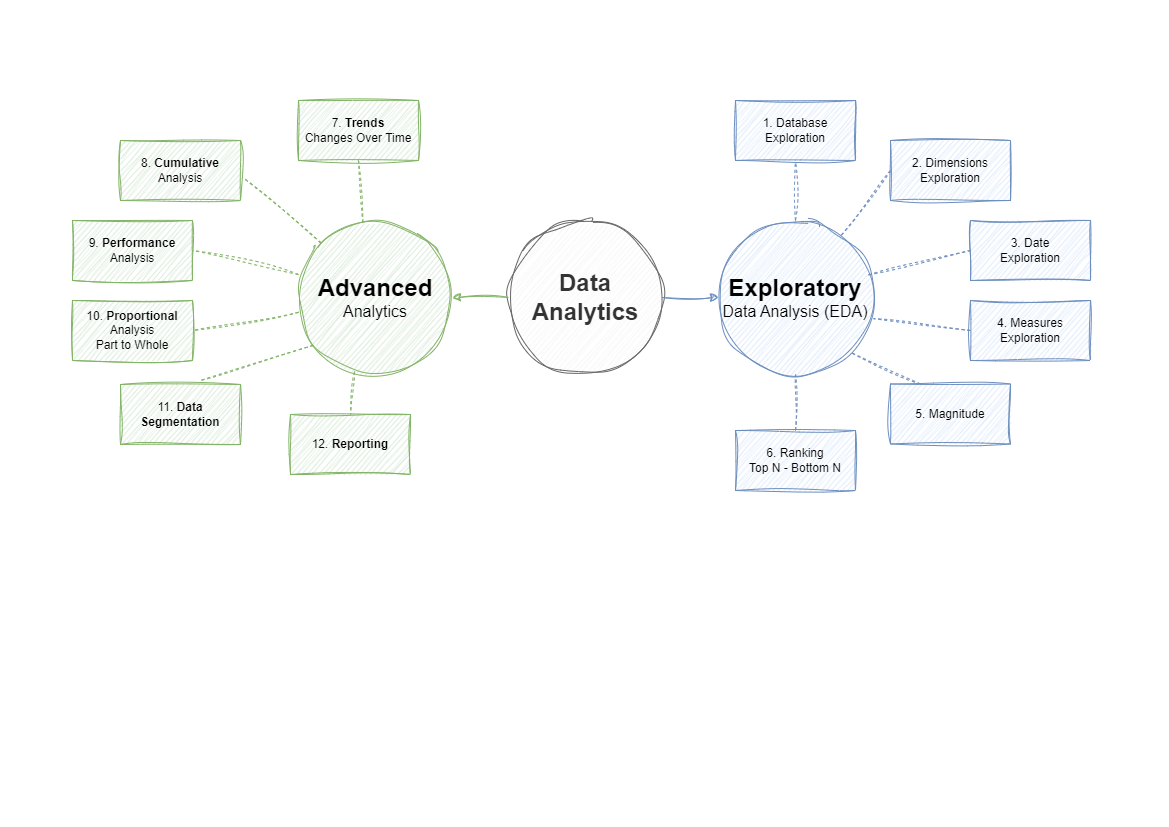

The diagram above was exported from draw.io. Its source (the exported page's mxGraphModel, read from the mxfile embedded in the PNG):
<mxGraphModel dx="1050" dy="629" grid="1" gridSize="10" guides="1" tooltips="1" connect="1" arrows="1" fold="1" page="1" pageScale="1" pageWidth="1169" pageHeight="827" math="0" shadow="0">
  <root>
    <mxCell id="0" />
    <mxCell id="1" parent="0" />
    <mxCell id="yBVJbgfiOGBJS1qs1GYr-1" value="&lt;font style=&quot;font-size: 24px;&quot;&gt;Data Analytics&lt;/font&gt;" style="ellipse;whiteSpace=wrap;html=1;aspect=fixed;fontStyle=1;sketch=1;curveFitting=1;jiggle=2;fillColor=#f5f5f5;strokeColor=#666666;fontColor=#333333;" parent="1" vertex="1">
      <mxGeometry x="508" y="220" width="154" height="154" as="geometry" />
    </mxCell>
    <mxCell id="yBVJbgfiOGBJS1qs1GYr-2" value="&lt;font style=&quot;font-size: 24px;&quot;&gt;&lt;b&gt;Advanced&lt;/b&gt;&lt;/font&gt;&lt;div&gt;&lt;font style=&quot;font-size: 16px;&quot;&gt;Analytics&lt;/font&gt;&lt;/div&gt;" style="ellipse;whiteSpace=wrap;html=1;aspect=fixed;sketch=1;curveFitting=1;jiggle=2;fillColor=#d5e8d4;strokeColor=#82b366;" parent="1" vertex="1">
      <mxGeometry x="298" y="220" width="154" height="154" as="geometry" />
    </mxCell>
    <mxCell id="yBVJbgfiOGBJS1qs1GYr-3" value="&lt;font style=&quot;font-size: 24px;&quot;&gt;&lt;b&gt;Exploratory &lt;/b&gt;&lt;/font&gt;&lt;font style=&quot;font-size: 16px;&quot;&gt;Data Analysis (EDA)&lt;/font&gt;" style="ellipse;whiteSpace=wrap;html=1;aspect=fixed;sketch=1;curveFitting=1;jiggle=2;fillColor=#dae8fc;strokeColor=#6c8ebf;" parent="1" vertex="1">
      <mxGeometry x="718" y="220" width="154" height="154" as="geometry" />
    </mxCell>
    <mxCell id="yBVJbgfiOGBJS1qs1GYr-5" value="" style="endArrow=classic;html=1;rounded=0;entryX=1;entryY=0.5;entryDx=0;entryDy=0;exitX=0;exitY=0.5;exitDx=0;exitDy=0;sketch=1;curveFitting=1;jiggle=2;fillColor=#d5e8d4;strokeColor=#82b366;" parent="1" source="yBVJbgfiOGBJS1qs1GYr-1" target="yBVJbgfiOGBJS1qs1GYr-2" edge="1">
      <mxGeometry width="50" height="50" relative="1" as="geometry">
        <mxPoint x="461" y="400" as="sourcePoint" />
        <mxPoint x="511" y="350" as="targetPoint" />
      </mxGeometry>
    </mxCell>
    <mxCell id="yBVJbgfiOGBJS1qs1GYr-6" value="" style="endArrow=classic;html=1;rounded=0;entryX=0;entryY=0.5;entryDx=0;entryDy=0;exitX=1;exitY=0.5;exitDx=0;exitDy=0;sketch=1;curveFitting=1;jiggle=2;fillColor=#dae8fc;strokeColor=#6c8ebf;" parent="1" source="yBVJbgfiOGBJS1qs1GYr-1" target="yBVJbgfiOGBJS1qs1GYr-3" edge="1">
      <mxGeometry width="50" height="50" relative="1" as="geometry">
        <mxPoint x="518" y="298" as="sourcePoint" />
        <mxPoint x="443" y="298" as="targetPoint" />
      </mxGeometry>
    </mxCell>
    <mxCell id="yBVJbgfiOGBJS1qs1GYr-7" value="&lt;span style=&quot;background-color: transparent; color: light-dark(rgb(0, 0, 0), rgb(255, 255, 255));&quot;&gt;1. Database&lt;/span&gt;&lt;div&gt;&lt;div&gt;Exploration&lt;/div&gt;&lt;/div&gt;" style="rounded=0;whiteSpace=wrap;html=1;sketch=1;curveFitting=1;jiggle=2;fillColor=#dae8fc;strokeColor=#6c8ebf;" parent="1" vertex="1">
      <mxGeometry x="735" y="100" width="120" height="60" as="geometry" />
    </mxCell>
    <mxCell id="yBVJbgfiOGBJS1qs1GYr-8" value="2. Dimensions&lt;div&gt;Exploration&lt;/div&gt;" style="rounded=0;whiteSpace=wrap;html=1;sketch=1;curveFitting=1;jiggle=2;fillColor=#dae8fc;strokeColor=#6c8ebf;" parent="1" vertex="1">
      <mxGeometry x="890" y="140" width="120" height="60" as="geometry" />
    </mxCell>
    <mxCell id="yBVJbgfiOGBJS1qs1GYr-9" value="3. Date&lt;div&gt;Exploration&lt;/div&gt;" style="rounded=0;whiteSpace=wrap;html=1;sketch=1;curveFitting=1;jiggle=2;fillColor=#dae8fc;strokeColor=#6c8ebf;" parent="1" vertex="1">
      <mxGeometry x="970" y="220" width="120" height="60" as="geometry" />
    </mxCell>
    <mxCell id="yBVJbgfiOGBJS1qs1GYr-10" value="4. Measures&lt;div&gt;Exploration&lt;/div&gt;" style="rounded=0;whiteSpace=wrap;html=1;sketch=1;curveFitting=1;jiggle=2;fillColor=#dae8fc;strokeColor=#6c8ebf;" parent="1" vertex="1">
      <mxGeometry x="970" y="300" width="120" height="60" as="geometry" />
    </mxCell>
    <mxCell id="yBVJbgfiOGBJS1qs1GYr-11" value="5. Magnitude" style="rounded=0;whiteSpace=wrap;html=1;sketch=1;curveFitting=1;jiggle=2;fillColor=#dae8fc;strokeColor=#6c8ebf;" parent="1" vertex="1">
      <mxGeometry x="890" y="383.5" width="120" height="60" as="geometry" />
    </mxCell>
    <mxCell id="yBVJbgfiOGBJS1qs1GYr-12" value="6. Ranking&lt;div&gt;Top N - Bottom N&lt;/div&gt;" style="rounded=0;whiteSpace=wrap;html=1;sketch=1;curveFitting=1;jiggle=2;fillColor=#dae8fc;strokeColor=#6c8ebf;" parent="1" vertex="1">
      <mxGeometry x="735" y="430" width="120" height="60" as="geometry" />
    </mxCell>
    <mxCell id="yBVJbgfiOGBJS1qs1GYr-13" value="" style="endArrow=none;dashed=1;html=1;rounded=0;entryX=0.5;entryY=1;entryDx=0;entryDy=0;exitX=0.5;exitY=0;exitDx=0;exitDy=0;sketch=1;curveFitting=1;jiggle=2;fillColor=#dae8fc;strokeColor=#6c8ebf;" parent="1" source="yBVJbgfiOGBJS1qs1GYr-3" target="yBVJbgfiOGBJS1qs1GYr-7" edge="1">
      <mxGeometry width="50" height="50" relative="1" as="geometry">
        <mxPoint x="620" y="440" as="sourcePoint" />
        <mxPoint x="670" y="390" as="targetPoint" />
      </mxGeometry>
    </mxCell>
    <mxCell id="yBVJbgfiOGBJS1qs1GYr-14" value="" style="endArrow=none;dashed=1;html=1;rounded=0;entryX=0;entryY=0.5;entryDx=0;entryDy=0;exitX=0.798;exitY=0.095;exitDx=0;exitDy=0;exitPerimeter=0;sketch=1;curveFitting=1;jiggle=2;fillColor=#dae8fc;strokeColor=#6c8ebf;" parent="1" source="yBVJbgfiOGBJS1qs1GYr-3" target="yBVJbgfiOGBJS1qs1GYr-8" edge="1">
      <mxGeometry width="50" height="50" relative="1" as="geometry">
        <mxPoint x="805" y="230" as="sourcePoint" />
        <mxPoint x="805" y="170" as="targetPoint" />
      </mxGeometry>
    </mxCell>
    <mxCell id="yBVJbgfiOGBJS1qs1GYr-15" value="" style="endArrow=none;dashed=1;html=1;rounded=0;entryX=0;entryY=0.5;entryDx=0;entryDy=0;exitX=0.975;exitY=0.353;exitDx=0;exitDy=0;exitPerimeter=0;sketch=1;curveFitting=1;jiggle=2;fillColor=#dae8fc;strokeColor=#6c8ebf;" parent="1" source="yBVJbgfiOGBJS1qs1GYr-3" target="yBVJbgfiOGBJS1qs1GYr-9" edge="1">
      <mxGeometry width="50" height="50" relative="1" as="geometry">
        <mxPoint x="851" y="245" as="sourcePoint" />
        <mxPoint x="900" y="180" as="targetPoint" />
      </mxGeometry>
    </mxCell>
    <mxCell id="yBVJbgfiOGBJS1qs1GYr-16" value="" style="endArrow=none;dashed=1;html=1;rounded=0;entryX=1.006;entryY=0.637;entryDx=0;entryDy=0;exitX=0;exitY=0.5;exitDx=0;exitDy=0;entryPerimeter=0;sketch=1;curveFitting=1;jiggle=2;fillColor=#dae8fc;strokeColor=#6c8ebf;" parent="1" source="yBVJbgfiOGBJS1qs1GYr-10" target="yBVJbgfiOGBJS1qs1GYr-3" edge="1">
      <mxGeometry width="50" height="50" relative="1" as="geometry">
        <mxPoint x="861" y="255" as="sourcePoint" />
        <mxPoint x="910" y="190" as="targetPoint" />
      </mxGeometry>
    </mxCell>
    <mxCell id="yBVJbgfiOGBJS1qs1GYr-17" value="" style="endArrow=none;dashed=1;html=1;rounded=0;entryX=0.5;entryY=1;entryDx=0;entryDy=0;exitX=0.5;exitY=0;exitDx=0;exitDy=0;sketch=1;curveFitting=1;jiggle=2;fillColor=#dae8fc;strokeColor=#6c8ebf;" parent="1" source="yBVJbgfiOGBJS1qs1GYr-12" target="yBVJbgfiOGBJS1qs1GYr-3" edge="1">
      <mxGeometry width="50" height="50" relative="1" as="geometry">
        <mxPoint x="980" y="340" as="sourcePoint" />
        <mxPoint x="883" y="328" as="targetPoint" />
      </mxGeometry>
    </mxCell>
    <mxCell id="yBVJbgfiOGBJS1qs1GYr-18" value="" style="endArrow=none;dashed=1;html=1;rounded=0;entryX=1;entryY=1;entryDx=0;entryDy=0;exitX=0.25;exitY=0;exitDx=0;exitDy=0;sketch=1;curveFitting=1;jiggle=2;fillColor=#dae8fc;strokeColor=#6c8ebf;" parent="1" source="yBVJbgfiOGBJS1qs1GYr-11" target="yBVJbgfiOGBJS1qs1GYr-3" edge="1">
      <mxGeometry width="50" height="50" relative="1" as="geometry">
        <mxPoint x="805" y="440" as="sourcePoint" />
        <mxPoint x="805" y="384" as="targetPoint" />
      </mxGeometry>
    </mxCell>
    <mxCell id="yBVJbgfiOGBJS1qs1GYr-19" value="7.&amp;nbsp;&lt;span style=&quot;background-color: transparent; color: light-dark(rgb(0, 0, 0), rgb(255, 255, 255));&quot;&gt;&lt;b&gt;Trends&lt;/b&gt;&lt;/span&gt;&lt;div&gt;&lt;span style=&quot;background-color: transparent; color: light-dark(rgb(0, 0, 0), rgb(255, 255, 255));&quot;&gt;Changes Over Time&lt;/span&gt;&lt;/div&gt;" style="rounded=0;whiteSpace=wrap;html=1;sketch=1;curveFitting=1;jiggle=2;fillColor=#d5e8d4;strokeColor=#82b366;" parent="1" vertex="1">
      <mxGeometry x="298" y="100" width="120" height="60" as="geometry" />
    </mxCell>
    <mxCell id="yBVJbgfiOGBJS1qs1GYr-20" value="8. &lt;b&gt;Cumulative&lt;/b&gt;&lt;div&gt;Analysis&lt;/div&gt;" style="rounded=0;whiteSpace=wrap;html=1;sketch=1;curveFitting=1;jiggle=2;fillColor=#d5e8d4;strokeColor=#82b366;" parent="1" vertex="1">
      <mxGeometry x="120" y="140" width="120" height="60" as="geometry" />
    </mxCell>
    <mxCell id="yBVJbgfiOGBJS1qs1GYr-21" value="9. &lt;b&gt;Performance &lt;/b&gt;Analysis" style="rounded=0;whiteSpace=wrap;html=1;sketch=1;curveFitting=1;jiggle=2;fillColor=#d5e8d4;strokeColor=#82b366;" parent="1" vertex="1">
      <mxGeometry x="72" y="220" width="120" height="60" as="geometry" />
    </mxCell>
    <mxCell id="yBVJbgfiOGBJS1qs1GYr-22" value="10. &lt;b&gt;Proportional &lt;/b&gt;Analysis&lt;div&gt;Part to Whole&lt;/div&gt;" style="rounded=0;whiteSpace=wrap;html=1;sketch=1;curveFitting=1;jiggle=2;fillColor=#d5e8d4;strokeColor=#82b366;" parent="1" vertex="1">
      <mxGeometry x="72" y="300" width="120" height="60" as="geometry" />
    </mxCell>
    <mxCell id="yBVJbgfiOGBJS1qs1GYr-23" value="11. &lt;b&gt;Data Segmentation&lt;/b&gt;" style="rounded=0;whiteSpace=wrap;html=1;sketch=1;curveFitting=1;jiggle=2;fillColor=#d5e8d4;strokeColor=#82b366;" parent="1" vertex="1">
      <mxGeometry x="120" y="384" width="120" height="60" as="geometry" />
    </mxCell>
    <mxCell id="yBVJbgfiOGBJS1qs1GYr-24" value="12. &lt;b&gt;Reporting&lt;/b&gt;" style="rounded=0;whiteSpace=wrap;html=1;sketch=1;curveFitting=1;jiggle=2;fillColor=#d5e8d4;strokeColor=#82b366;" parent="1" vertex="1">
      <mxGeometry x="290" y="414" width="120" height="60" as="geometry" />
    </mxCell>
    <mxCell id="yBVJbgfiOGBJS1qs1GYr-25" value="" style="endArrow=none;dashed=1;html=1;rounded=0;entryX=0.5;entryY=1;entryDx=0;entryDy=0;exitX=0.418;exitY=0.014;exitDx=0;exitDy=0;exitPerimeter=0;sketch=1;curveFitting=1;jiggle=2;fillColor=#d5e8d4;strokeColor=#82b366;" parent="1" source="yBVJbgfiOGBJS1qs1GYr-2" target="yBVJbgfiOGBJS1qs1GYr-19" edge="1">
      <mxGeometry width="50" height="50" relative="1" as="geometry">
        <mxPoint x="360" y="220" as="sourcePoint" />
        <mxPoint x="360" y="160" as="targetPoint" />
      </mxGeometry>
    </mxCell>
    <mxCell id="yBVJbgfiOGBJS1qs1GYr-26" value="" style="endArrow=none;dashed=1;html=1;rounded=0;entryX=1.017;entryY=0.614;entryDx=0;entryDy=0;exitX=0;exitY=0;exitDx=0;exitDy=0;entryPerimeter=0;sketch=1;curveFitting=1;jiggle=2;fillColor=#d5e8d4;strokeColor=#82b366;" parent="1" source="yBVJbgfiOGBJS1qs1GYr-2" target="yBVJbgfiOGBJS1qs1GYr-20" edge="1">
      <mxGeometry width="50" height="50" relative="1" as="geometry">
        <mxPoint x="372" y="232" as="sourcePoint" />
        <mxPoint x="340" y="170" as="targetPoint" />
      </mxGeometry>
    </mxCell>
    <mxCell id="yBVJbgfiOGBJS1qs1GYr-27" value="" style="endArrow=none;dashed=1;html=1;rounded=0;entryX=1;entryY=0.5;entryDx=0;entryDy=0;exitX=0;exitY=0.351;exitDx=0;exitDy=0;exitPerimeter=0;sketch=1;curveFitting=1;jiggle=2;fillColor=#d5e8d4;strokeColor=#82b366;" parent="1" source="yBVJbgfiOGBJS1qs1GYr-2" target="yBVJbgfiOGBJS1qs1GYr-21" edge="1">
      <mxGeometry width="50" height="50" relative="1" as="geometry">
        <mxPoint x="299" y="316" as="sourcePoint" />
        <mxPoint x="220" y="250" as="targetPoint" />
      </mxGeometry>
    </mxCell>
    <mxCell id="yBVJbgfiOGBJS1qs1GYr-28" value="" style="endArrow=none;dashed=1;html=1;rounded=0;entryX=1;entryY=0.5;entryDx=0;entryDy=0;exitX=0;exitY=0.596;exitDx=0;exitDy=0;exitPerimeter=0;sketch=1;curveFitting=1;jiggle=2;fillColor=#d5e8d4;strokeColor=#82b366;" parent="1" source="yBVJbgfiOGBJS1qs1GYr-2" target="yBVJbgfiOGBJS1qs1GYr-22" edge="1">
      <mxGeometry width="50" height="50" relative="1" as="geometry">
        <mxPoint x="308" y="284" as="sourcePoint" />
        <mxPoint x="160" y="260" as="targetPoint" />
      </mxGeometry>
    </mxCell>
    <mxCell id="yBVJbgfiOGBJS1qs1GYr-29" value="" style="endArrow=none;dashed=1;html=1;rounded=0;entryX=0.667;entryY=-0.067;entryDx=0;entryDy=0;exitX=0.096;exitY=0.811;exitDx=0;exitDy=0;exitPerimeter=0;entryPerimeter=0;sketch=1;curveFitting=1;jiggle=2;fillColor=#d5e8d4;strokeColor=#82b366;" parent="1" source="yBVJbgfiOGBJS1qs1GYr-2" target="yBVJbgfiOGBJS1qs1GYr-23" edge="1">
      <mxGeometry width="50" height="50" relative="1" as="geometry">
        <mxPoint x="308" y="322" as="sourcePoint" />
        <mxPoint x="160" y="340" as="targetPoint" />
      </mxGeometry>
    </mxCell>
    <mxCell id="yBVJbgfiOGBJS1qs1GYr-30" value="" style="endArrow=none;dashed=1;html=1;rounded=0;entryX=0.5;entryY=0;entryDx=0;entryDy=0;exitX=0.364;exitY=0.981;exitDx=0;exitDy=0;exitPerimeter=0;sketch=1;curveFitting=1;jiggle=2;fillColor=#d5e8d4;strokeColor=#82b366;" parent="1" source="yBVJbgfiOGBJS1qs1GYr-2" target="yBVJbgfiOGBJS1qs1GYr-24" edge="1">
      <mxGeometry width="50" height="50" relative="1" as="geometry">
        <mxPoint x="323" y="355" as="sourcePoint" />
        <mxPoint x="210" y="390" as="targetPoint" />
      </mxGeometry>
    </mxCell>
  </root>
</mxGraphModel>